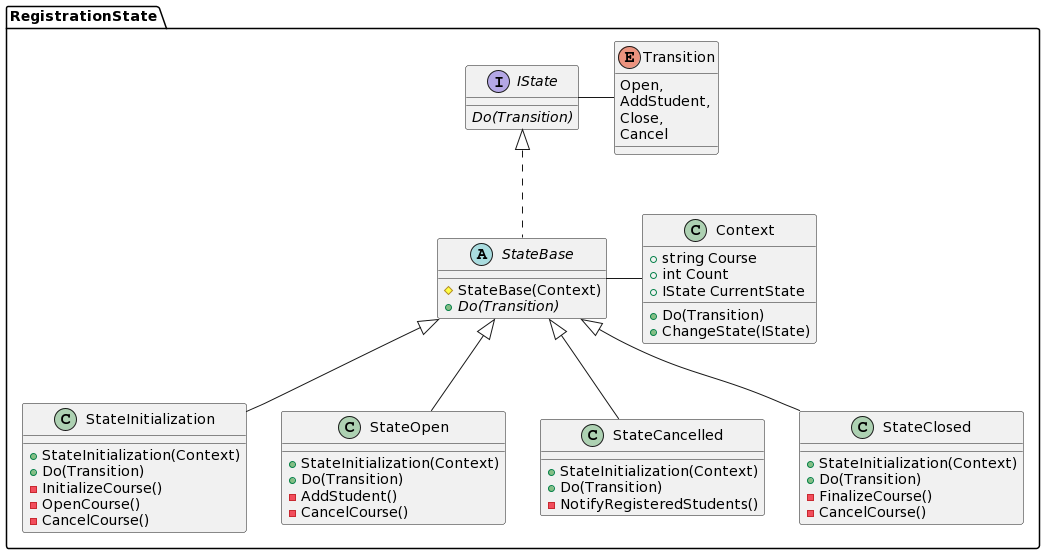

The diagram above was rendered by PlantUML. Its source (embedded in the PNG):
@startuml
'https://www.plantuml.com/plantuml/uml/fLF1JiCm3BtdAo9nwJIwB-0mA4BQ1IJ63vZMAn6PEoMk18pzEub3brMg459FRPxjzvndP-qP7FTxgzG1wdTeKJzZQpmxODFHbe5H7nLIlzSl3iYR20T4wwS3qdNutZRDbli6YUEfifr7-G6gqQgJKhK5xtNL4UC7I-bI1m53RG1xvr4GGnoFn7BQ9EMgTmw9vH1m2TrtHUva8L3r1jIYP1MfSX650oMw7TGuq4Nj8xp6szLy6ZD9nH3JgMUfkWCVAgFsLGQAt-k8_j-S5rGR2Z1OymLd5vTJaJ7xc38sKkfpFYOBYuN0SIOZ84tX38tRYTapUiY3_uzO2bfivbpxiMEp-qmRYWu7VIzgOpdR-NbQ3uQomLD-HicqM26GomVivdkrkjWWbN_BuJ5aB6INvUIIJEN8v2O3sUNfS795p5eZDU7X_m00

package RegistrationState {

    enum Transition {
        Open,
        AddStudent,
        Close,
        Cancel
    }

    class Context {
        + string Course
        + int Count
        + IState CurrentState
        
        + Do(Transition)
        + ChangeState(IState)
    }

    interface IState {
      {abstract} Do(Transition)
    }

    abstract class StateBase { 
        # StateBase(Context)
        + {abstract} Do(Transition)
    }

    class StateInitialization {
        + StateInitialization(Context)
        + Do(Transition) 
        - InitializeCourse()
        - OpenCourse()
        - CancelCourse()
    }

    class StateOpen{
        + StateInitialization(Context)
        + Do(Transition) 
        - AddStudent()
        - CancelCourse()
    }

    class StateCancelled {
        + StateInitialization(Context)
        + Do(Transition) 
        - NotifyRegisteredStudents()
    }


    class StateClosed {
        + StateInitialization(Context)
        + Do(Transition) 
        - FinalizeCourse()
        - CancelCourse()
    }

    IState - Transition
    IState <|.. StateBase 
    StateBase - Context
    StateBase <|-- StateInitialization 
    StateBase <|-- StateOpen
    StateBase <|-- StateCancelled 
    StateBase <|-- StateClosed 
}
@enduml